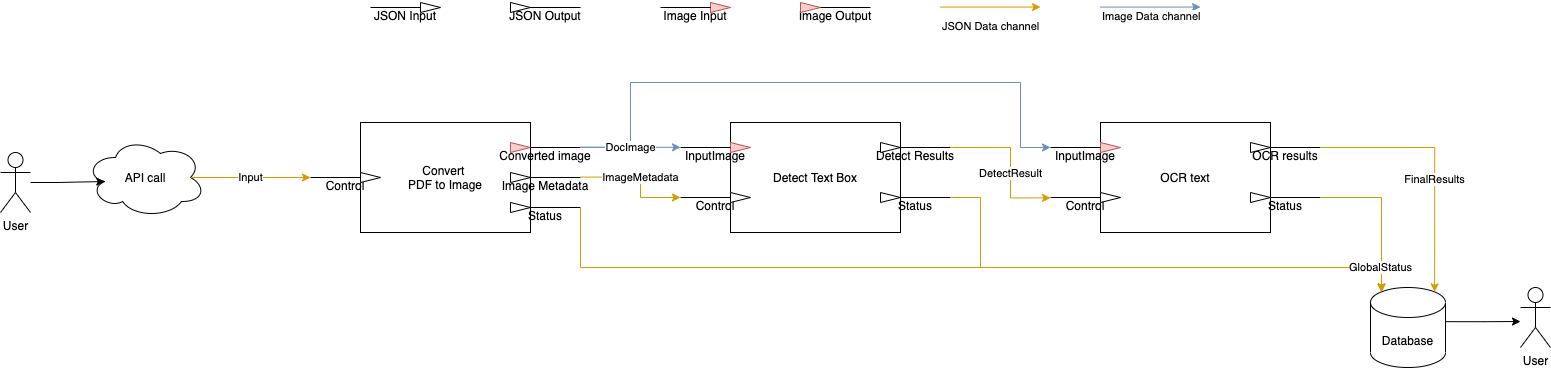

The diagram above was exported from draw.io. Its source (the exported page's mxGraphModel, read from the mxfile embedded in the PNG):
<mxGraphModel dx="2742" dy="1344" grid="1" gridSize="5" guides="1" tooltips="1" connect="1" arrows="1" fold="1" page="1" pageScale="1" pageWidth="850" pageHeight="1100" math="0" shadow="0">
  <root>
    <mxCell id="0" />
    <mxCell id="1" parent="0" />
    <mxCell id="2" value="Convert &lt;br&gt;PDF to Image" style="rounded=0;whiteSpace=wrap;html=1;" vertex="1" parent="1">
      <mxGeometry x="250" y="820" width="170" height="110" as="geometry" />
    </mxCell>
    <mxCell id="3" value="JSON Input" style="group" vertex="1" connectable="0" parent="1">
      <mxGeometry x="260" y="700" width="70" height="10" as="geometry" />
    </mxCell>
    <mxCell id="4" value="" style="triangle;whiteSpace=wrap;html=1;" vertex="1" parent="3">
      <mxGeometry x="50" width="20" height="10" as="geometry" />
    </mxCell>
    <mxCell id="5" value="" style="endArrow=none;html=1;rounded=0;edgeStyle=orthogonalEdgeStyle;entryX=0;entryY=0.5;entryDx=0;entryDy=0;" edge="1" parent="3" target="4">
      <mxGeometry width="50" height="50" relative="1" as="geometry">
        <mxPoint y="5" as="sourcePoint" />
        <mxPoint x="80" y="-10" as="targetPoint" />
      </mxGeometry>
    </mxCell>
    <mxCell id="6" value="Converted image" style="group" vertex="1" connectable="0" parent="1">
      <mxGeometry x="400" y="840" width="70" height="10" as="geometry" />
    </mxCell>
    <mxCell id="7" value="" style="triangle;whiteSpace=wrap;html=1;fillColor=#f8cecc;strokeColor=#b85450;" vertex="1" parent="6">
      <mxGeometry width="20" height="10" as="geometry" />
    </mxCell>
    <mxCell id="8" value="" style="endArrow=none;html=1;rounded=0;edgeStyle=orthogonalEdgeStyle;exitX=1;exitY=0.5;exitDx=0;exitDy=0;" edge="1" parent="6" source="7">
      <mxGeometry x="-50" width="50" height="50" as="geometry">
        <mxPoint x="-50" y="5" as="sourcePoint" />
        <mxPoint x="70" y="5" as="targetPoint" />
        <Array as="points" />
      </mxGeometry>
    </mxCell>
    <mxCell id="9" value="Control" style="group" vertex="1" connectable="0" parent="1">
      <mxGeometry x="200" y="870" width="70" height="10" as="geometry" />
    </mxCell>
    <mxCell id="10" value="" style="triangle;whiteSpace=wrap;html=1;" vertex="1" parent="9">
      <mxGeometry x="50" width="20" height="10" as="geometry" />
    </mxCell>
    <mxCell id="11" value="" style="endArrow=none;html=1;rounded=0;edgeStyle=orthogonalEdgeStyle;entryX=0;entryY=0.5;entryDx=0;entryDy=0;" edge="1" parent="9" target="10">
      <mxGeometry width="50" height="50" relative="1" as="geometry">
        <mxPoint y="5" as="sourcePoint" />
        <mxPoint x="80" y="-10" as="targetPoint" />
      </mxGeometry>
    </mxCell>
    <mxCell id="12" value="Image Metadata" style="group" vertex="1" connectable="0" parent="1">
      <mxGeometry x="400" y="870" width="70" height="10" as="geometry" />
    </mxCell>
    <mxCell id="13" value="" style="triangle;whiteSpace=wrap;html=1;" vertex="1" parent="12">
      <mxGeometry width="20" height="10" as="geometry" />
    </mxCell>
    <mxCell id="14" value="" style="endArrow=none;html=1;rounded=0;edgeStyle=orthogonalEdgeStyle;exitX=1;exitY=0.5;exitDx=0;exitDy=0;" edge="1" parent="12" source="13">
      <mxGeometry x="-50" width="50" height="50" as="geometry">
        <mxPoint x="-50" y="5" as="sourcePoint" />
        <mxPoint x="70" y="5" as="targetPoint" />
        <Array as="points" />
      </mxGeometry>
    </mxCell>
    <mxCell id="15" value="Status" style="group" vertex="1" connectable="0" parent="1">
      <mxGeometry x="400" y="900" width="70" height="10" as="geometry" />
    </mxCell>
    <mxCell id="16" value="" style="triangle;whiteSpace=wrap;html=1;" vertex="1" parent="15">
      <mxGeometry width="20" height="10" as="geometry" />
    </mxCell>
    <mxCell id="17" value="" style="endArrow=none;html=1;rounded=0;edgeStyle=orthogonalEdgeStyle;exitX=1;exitY=0.5;exitDx=0;exitDy=0;" edge="1" parent="15" source="16">
      <mxGeometry x="-50" width="50" height="50" as="geometry">
        <mxPoint x="-50" y="5" as="sourcePoint" />
        <mxPoint x="70" y="5" as="targetPoint" />
        <Array as="points" />
      </mxGeometry>
    </mxCell>
    <mxCell id="18" value="Detect Text Box" style="rounded=0;whiteSpace=wrap;html=1;" vertex="1" parent="1">
      <mxGeometry x="620" y="820" width="170" height="110" as="geometry" />
    </mxCell>
    <mxCell id="19" value="Detect Results" style="group" vertex="1" connectable="0" parent="1">
      <mxGeometry x="770" y="840" width="70" height="10" as="geometry" />
    </mxCell>
    <mxCell id="20" value="" style="triangle;whiteSpace=wrap;html=1;" vertex="1" parent="19">
      <mxGeometry width="20" height="10" as="geometry" />
    </mxCell>
    <mxCell id="21" value="" style="endArrow=none;html=1;rounded=0;edgeStyle=orthogonalEdgeStyle;exitX=1;exitY=0.5;exitDx=0;exitDy=0;" edge="1" parent="19" source="20">
      <mxGeometry x="-50" width="50" height="50" as="geometry">
        <mxPoint x="-50" y="5" as="sourcePoint" />
        <mxPoint x="70" y="5" as="targetPoint" />
        <Array as="points" />
      </mxGeometry>
    </mxCell>
    <mxCell id="22" value="Control" style="group" vertex="1" connectable="0" parent="1">
      <mxGeometry x="570" y="890" width="70" height="10" as="geometry" />
    </mxCell>
    <mxCell id="23" value="" style="triangle;whiteSpace=wrap;html=1;" vertex="1" parent="22">
      <mxGeometry x="50" width="20" height="10" as="geometry" />
    </mxCell>
    <mxCell id="24" value="" style="endArrow=none;html=1;rounded=0;edgeStyle=orthogonalEdgeStyle;entryX=0;entryY=0.5;entryDx=0;entryDy=0;" edge="1" parent="22" target="23">
      <mxGeometry width="50" height="50" relative="1" as="geometry">
        <mxPoint y="5" as="sourcePoint" />
        <mxPoint x="80" y="-10" as="targetPoint" />
      </mxGeometry>
    </mxCell>
    <mxCell id="25" value="Status" style="group" vertex="1" connectable="0" parent="1">
      <mxGeometry x="770" y="890" width="70" height="10" as="geometry" />
    </mxCell>
    <mxCell id="26" value="" style="triangle;whiteSpace=wrap;html=1;" vertex="1" parent="25">
      <mxGeometry width="20" height="10" as="geometry" />
    </mxCell>
    <mxCell id="27" value="" style="endArrow=none;html=1;rounded=0;edgeStyle=orthogonalEdgeStyle;exitX=1;exitY=0.5;exitDx=0;exitDy=0;" edge="1" parent="25" source="26">
      <mxGeometry x="-50" width="50" height="50" as="geometry">
        <mxPoint x="-50" y="5" as="sourcePoint" />
        <mxPoint x="70" y="5" as="targetPoint" />
        <Array as="points" />
      </mxGeometry>
    </mxCell>
    <mxCell id="28" value="InputImage" style="group" vertex="1" connectable="0" parent="1">
      <mxGeometry x="570" y="840" width="70" height="10" as="geometry" />
    </mxCell>
    <mxCell id="29" value="" style="triangle;whiteSpace=wrap;html=1;fillColor=#f8cecc;strokeColor=#b85450;" vertex="1" parent="28">
      <mxGeometry x="50" width="20" height="10" as="geometry" />
    </mxCell>
    <mxCell id="30" value="" style="endArrow=none;html=1;rounded=0;edgeStyle=orthogonalEdgeStyle;entryX=0;entryY=0.5;entryDx=0;entryDy=0;" edge="1" parent="28" target="29">
      <mxGeometry width="50" height="50" relative="1" as="geometry">
        <mxPoint y="5" as="sourcePoint" />
        <mxPoint x="80" y="-10" as="targetPoint" />
      </mxGeometry>
    </mxCell>
    <mxCell id="31" value="OCR text" style="rounded=0;whiteSpace=wrap;html=1;" vertex="1" parent="1">
      <mxGeometry x="990" y="820" width="170" height="110" as="geometry" />
    </mxCell>
    <mxCell id="32" value="OCR results" style="group" vertex="1" connectable="0" parent="1">
      <mxGeometry x="1140" y="840" width="70" height="10" as="geometry" />
    </mxCell>
    <mxCell id="33" value="" style="triangle;whiteSpace=wrap;html=1;" vertex="1" parent="32">
      <mxGeometry width="20" height="10" as="geometry" />
    </mxCell>
    <mxCell id="34" value="" style="endArrow=none;html=1;rounded=0;edgeStyle=orthogonalEdgeStyle;exitX=1;exitY=0.5;exitDx=0;exitDy=0;" edge="1" parent="32" source="33">
      <mxGeometry x="-50" width="50" height="50" as="geometry">
        <mxPoint x="-50" y="5" as="sourcePoint" />
        <mxPoint x="70" y="5" as="targetPoint" />
        <Array as="points" />
      </mxGeometry>
    </mxCell>
    <mxCell id="35" value="Control" style="group" vertex="1" connectable="0" parent="1">
      <mxGeometry x="940" y="890" width="70" height="10" as="geometry" />
    </mxCell>
    <mxCell id="36" value="" style="triangle;whiteSpace=wrap;html=1;" vertex="1" parent="35">
      <mxGeometry x="50" width="20" height="10" as="geometry" />
    </mxCell>
    <mxCell id="37" value="" style="endArrow=none;html=1;rounded=0;edgeStyle=orthogonalEdgeStyle;entryX=0;entryY=0.5;entryDx=0;entryDy=0;" edge="1" parent="35" target="36">
      <mxGeometry width="50" height="50" relative="1" as="geometry">
        <mxPoint y="5" as="sourcePoint" />
        <mxPoint x="80" y="-10" as="targetPoint" />
      </mxGeometry>
    </mxCell>
    <mxCell id="38" value="Status" style="group" vertex="1" connectable="0" parent="1">
      <mxGeometry x="1140" y="890" width="70" height="10" as="geometry" />
    </mxCell>
    <mxCell id="39" value="" style="triangle;whiteSpace=wrap;html=1;" vertex="1" parent="38">
      <mxGeometry width="20" height="10" as="geometry" />
    </mxCell>
    <mxCell id="40" value="" style="endArrow=none;html=1;rounded=0;edgeStyle=orthogonalEdgeStyle;exitX=1;exitY=0.5;exitDx=0;exitDy=0;" edge="1" parent="38" source="39">
      <mxGeometry x="-50" width="50" height="50" as="geometry">
        <mxPoint x="-50" y="5" as="sourcePoint" />
        <mxPoint x="70" y="5" as="targetPoint" />
        <Array as="points" />
      </mxGeometry>
    </mxCell>
    <mxCell id="41" value="InputImage" style="group" vertex="1" connectable="0" parent="1">
      <mxGeometry x="940" y="840" width="70" height="10" as="geometry" />
    </mxCell>
    <mxCell id="42" value="" style="triangle;whiteSpace=wrap;html=1;fillColor=#f8cecc;strokeColor=#b85450;" vertex="1" parent="41">
      <mxGeometry x="50" width="20" height="10" as="geometry" />
    </mxCell>
    <mxCell id="43" value="" style="endArrow=none;html=1;rounded=0;edgeStyle=orthogonalEdgeStyle;entryX=0;entryY=0.5;entryDx=0;entryDy=0;" edge="1" parent="41" target="42">
      <mxGeometry width="50" height="50" relative="1" as="geometry">
        <mxPoint y="5" as="sourcePoint" />
        <mxPoint x="80" y="-10" as="targetPoint" />
      </mxGeometry>
    </mxCell>
    <mxCell id="44" value="JSON Output" style="group" vertex="1" connectable="0" parent="1">
      <mxGeometry x="400" y="700" width="70" height="10" as="geometry" />
    </mxCell>
    <mxCell id="45" value="" style="triangle;whiteSpace=wrap;html=1;" vertex="1" parent="44">
      <mxGeometry width="20" height="10" as="geometry" />
    </mxCell>
    <mxCell id="46" value="" style="endArrow=none;html=1;rounded=0;edgeStyle=orthogonalEdgeStyle;exitX=1;exitY=0.5;exitDx=0;exitDy=0;" edge="1" parent="44" source="45">
      <mxGeometry x="-50" width="50" height="50" as="geometry">
        <mxPoint x="-50" y="5" as="sourcePoint" />
        <mxPoint x="70" y="5" as="targetPoint" />
        <Array as="points" />
      </mxGeometry>
    </mxCell>
    <mxCell id="47" value="Image Input" style="group" vertex="1" connectable="0" parent="1">
      <mxGeometry x="550" y="700" width="70" height="10" as="geometry" />
    </mxCell>
    <mxCell id="48" value="" style="triangle;whiteSpace=wrap;html=1;fillColor=#f8cecc;strokeColor=#b85450;" vertex="1" parent="47">
      <mxGeometry x="50" width="20" height="10" as="geometry" />
    </mxCell>
    <mxCell id="49" value="" style="endArrow=none;html=1;rounded=0;edgeStyle=orthogonalEdgeStyle;entryX=0;entryY=0.5;entryDx=0;entryDy=0;" edge="1" parent="47" target="48">
      <mxGeometry width="50" height="50" relative="1" as="geometry">
        <mxPoint y="5" as="sourcePoint" />
        <mxPoint x="80" y="-10" as="targetPoint" />
      </mxGeometry>
    </mxCell>
    <mxCell id="50" value="Image Output" style="group" vertex="1" connectable="0" parent="1">
      <mxGeometry x="690" y="700" width="70" height="10" as="geometry" />
    </mxCell>
    <mxCell id="51" value="" style="triangle;whiteSpace=wrap;html=1;fillColor=#f8cecc;strokeColor=#b85450;" vertex="1" parent="50">
      <mxGeometry width="20" height="10" as="geometry" />
    </mxCell>
    <mxCell id="52" value="" style="endArrow=none;html=1;rounded=0;edgeStyle=orthogonalEdgeStyle;exitX=1;exitY=0.5;exitDx=0;exitDy=0;" edge="1" parent="50" source="51">
      <mxGeometry x="-50" width="50" height="50" as="geometry">
        <mxPoint x="-50" y="5" as="sourcePoint" />
        <mxPoint x="70" y="5" as="targetPoint" />
        <Array as="points" />
      </mxGeometry>
    </mxCell>
    <mxCell id="53" value="" style="endArrow=classic;html=1;rounded=0;edgeStyle=orthogonalEdgeStyle;fillColor=#dae8fc;strokeColor=#6c8ebf;" edge="1" parent="1">
      <mxGeometry width="50" height="50" relative="1" as="geometry">
        <mxPoint x="470" y="844.8000000000002" as="sourcePoint" />
        <mxPoint x="940" y="845" as="targetPoint" />
        <Array as="points">
          <mxPoint x="520" y="845" />
          <mxPoint x="520" y="780" />
          <mxPoint x="910" y="780" />
          <mxPoint x="910" y="845" />
        </Array>
      </mxGeometry>
    </mxCell>
    <mxCell id="54" value="" style="endArrow=classic;html=1;rounded=0;edgeStyle=orthogonalEdgeStyle;fillColor=#ffe6cc;strokeColor=#d79b00;" edge="1" parent="1">
      <mxGeometry width="50" height="50" relative="1" as="geometry">
        <mxPoint x="830" y="704.5799999999999" as="sourcePoint" />
        <mxPoint x="930" y="704.5799999999999" as="targetPoint" />
      </mxGeometry>
    </mxCell>
    <mxCell id="55" value="&lt;span style=&quot;color: rgb(0 , 0 , 0) ; font-family: &amp;#34;helvetica&amp;#34; ; font-size: 11px ; font-style: normal ; font-weight: 400 ; letter-spacing: normal ; text-align: center ; text-indent: 0px ; text-transform: none ; word-spacing: 0px ; background-color: rgb(255 , 255 , 255) ; display: inline ; float: none&quot;&gt;JSON Data channel&lt;/span&gt;" style="text;whiteSpace=wrap;html=1;" vertex="1" parent="1">
      <mxGeometry x="830" y="710" width="110" height="30" as="geometry" />
    </mxCell>
    <mxCell id="56" value="DocImage" style="endArrow=classic;html=1;rounded=0;edgeStyle=orthogonalEdgeStyle;fillColor=#dae8fc;strokeColor=#6c8ebf;" edge="1" parent="1">
      <mxGeometry width="50" height="50" relative="1" as="geometry">
        <mxPoint x="470" y="844.8000000000002" as="sourcePoint" />
        <mxPoint x="570" y="844.8000000000002" as="targetPoint" />
      </mxGeometry>
    </mxCell>
    <mxCell id="57" value="" style="endArrow=classic;html=1;rounded=0;edgeStyle=orthogonalEdgeStyle;fillColor=#dae8fc;strokeColor=#6c8ebf;" edge="1" parent="1">
      <mxGeometry width="50" height="50" relative="1" as="geometry">
        <mxPoint x="990" y="704.5799999999999" as="sourcePoint" />
        <mxPoint x="1090" y="704.5799999999999" as="targetPoint" />
      </mxGeometry>
    </mxCell>
    <mxCell id="58" value="&lt;span style=&quot;color: rgb(0 , 0 , 0) ; font-family: &amp;#34;helvetica&amp;#34; ; font-size: 11px ; font-style: normal ; font-weight: 400 ; letter-spacing: normal ; text-align: center ; text-indent: 0px ; text-transform: none ; word-spacing: 0px ; background-color: rgb(255 , 255 , 255) ; display: inline ; float: none&quot;&gt;Image Data channel&lt;/span&gt;" style="text;whiteSpace=wrap;html=1;" vertex="1" parent="1">
      <mxGeometry x="990" y="700" width="110" height="30" as="geometry" />
    </mxCell>
    <mxCell id="59" value="ImageMetadata" style="endArrow=classic;html=1;rounded=0;edgeStyle=orthogonalEdgeStyle;fillColor=#ffe6cc;strokeColor=#d79b00;" edge="1" parent="1">
      <mxGeometry width="50" height="50" relative="1" as="geometry">
        <mxPoint x="470" y="874.5799999999999" as="sourcePoint" />
        <mxPoint x="570" y="895" as="targetPoint" />
        <Array as="points">
          <mxPoint x="530" y="875" />
          <mxPoint x="530" y="895" />
        </Array>
      </mxGeometry>
    </mxCell>
    <mxCell id="60" value="DetectResult" style="endArrow=classic;html=1;rounded=0;edgeStyle=orthogonalEdgeStyle;fillColor=#ffe6cc;strokeColor=#d79b00;" edge="1" parent="1">
      <mxGeometry x="0.1305" width="50" height="50" relative="1" as="geometry">
        <mxPoint x="840" y="845" as="sourcePoint" />
        <mxPoint x="940" y="895.4200000000001" as="targetPoint" />
        <Array as="points">
          <mxPoint x="900" y="845" />
          <mxPoint x="900" y="895" />
        </Array>
        <mxPoint as="offset" />
      </mxGeometry>
    </mxCell>
    <mxCell id="61" value="" style="endArrow=classic;html=1;rounded=0;edgeStyle=orthogonalEdgeStyle;fillColor=#ffe6cc;strokeColor=#d79b00;entryX=0.145;entryY=0;entryDx=0;entryDy=4.35;entryPerimeter=0;" edge="1" target="63" parent="1">
      <mxGeometry width="50" height="50" relative="1" as="geometry">
        <mxPoint x="470" y="905" as="sourcePoint" />
        <mxPoint x="1255" y="985" as="targetPoint" />
        <Array as="points">
          <mxPoint x="470" y="965" />
          <mxPoint x="1271" y="965" />
          <mxPoint x="1271" y="989" />
        </Array>
      </mxGeometry>
    </mxCell>
    <mxCell id="62" style="edgeStyle=orthogonalEdgeStyle;rounded=0;orthogonalLoop=1;jettySize=auto;html=1;exitX=1.004;exitY=0.427;exitDx=0;exitDy=0;exitPerimeter=0;" edge="1" source="63" parent="1">
      <mxGeometry relative="1" as="geometry">
        <mxPoint x="1410" y="1019" as="targetPoint" />
      </mxGeometry>
    </mxCell>
    <mxCell id="63" value="Database" style="shape=cylinder3;whiteSpace=wrap;html=1;boundedLbl=1;backgroundOutline=1;size=15;" vertex="1" parent="1">
      <mxGeometry x="1260" y="985" width="75" height="80" as="geometry" />
    </mxCell>
    <mxCell id="64" value="" style="endArrow=classic;html=1;rounded=0;edgeStyle=orthogonalEdgeStyle;fillColor=#ffe6cc;strokeColor=#d79b00;entryX=0.145;entryY=0;entryDx=0;entryDy=4.35;entryPerimeter=0;" edge="1" target="63" parent="1">
      <mxGeometry x="0.1305" width="50" height="50" relative="1" as="geometry">
        <mxPoint x="1210" y="895" as="sourcePoint" />
        <mxPoint x="1275" y="985" as="targetPoint" />
        <Array as="points">
          <mxPoint x="1271" y="895" />
          <mxPoint x="1271" y="989" />
        </Array>
        <mxPoint as="offset" />
      </mxGeometry>
    </mxCell>
    <mxCell id="65" value="FinalResults" style="endArrow=classic;html=1;rounded=0;edgeStyle=orthogonalEdgeStyle;fillColor=#ffe6cc;strokeColor=#d79b00;entryX=0.855;entryY=0;entryDx=0;entryDy=4.35;entryPerimeter=0;" edge="1" target="63" parent="1">
      <mxGeometry x="0.1305" width="50" height="50" relative="1" as="geometry">
        <mxPoint x="1210" y="845" as="sourcePoint" />
        <mxPoint x="1282.4" y="994.3499999999999" as="targetPoint" />
        <Array as="points">
          <mxPoint x="1324" y="845" />
        </Array>
        <mxPoint as="offset" />
      </mxGeometry>
    </mxCell>
    <mxCell id="66" value="API call" style="ellipse;shape=cloud;whiteSpace=wrap;html=1;" vertex="1" parent="1">
      <mxGeometry x="-25" y="835" width="120" height="80" as="geometry" />
    </mxCell>
    <mxCell id="67" value="Input" style="endArrow=classic;html=1;rounded=0;edgeStyle=orthogonalEdgeStyle;fillColor=#ffe6cc;strokeColor=#d79b00;exitX=0.875;exitY=0.5;exitDx=0;exitDy=0;exitPerimeter=0;" edge="1" source="66" parent="1">
      <mxGeometry width="50" height="50" relative="1" as="geometry">
        <mxPoint x="150" y="984.9999999999999" as="sourcePoint" />
        <mxPoint x="200" y="875" as="targetPoint" />
        <Array as="points">
          <mxPoint x="80" y="875" />
        </Array>
      </mxGeometry>
    </mxCell>
    <mxCell id="68" style="edgeStyle=orthogonalEdgeStyle;rounded=0;orthogonalLoop=1;jettySize=auto;html=1;entryX=0.16;entryY=0.55;entryDx=0;entryDy=0;entryPerimeter=0;" edge="1" source="69" target="66" parent="1">
      <mxGeometry relative="1" as="geometry" />
    </mxCell>
    <mxCell id="69" value="User" style="shape=umlActor;verticalLabelPosition=bottom;verticalAlign=top;html=1;outlineConnect=0;" vertex="1" parent="1">
      <mxGeometry x="-110" y="850" width="30" height="60" as="geometry" />
    </mxCell>
    <mxCell id="70" value="User" style="shape=umlActor;verticalLabelPosition=bottom;verticalAlign=top;html=1;outlineConnect=0;" vertex="1" parent="1">
      <mxGeometry x="1410" y="985" width="30" height="60" as="geometry" />
    </mxCell>
    <mxCell id="71" value="GlobalStatus" style="endArrow=classic;html=1;rounded=0;edgeStyle=orthogonalEdgeStyle;fillColor=#ffe6cc;strokeColor=#d79b00;entryX=0.145;entryY=0;entryDx=0;entryDy=4.35;entryPerimeter=0;" edge="1" target="63" parent="1">
      <mxGeometry x="0.9061" width="50" height="50" relative="1" as="geometry">
        <mxPoint x="840" y="895" as="sourcePoint" />
        <mxPoint x="945" y="900.4200000000001" as="targetPoint" />
        <Array as="points">
          <mxPoint x="870" y="895" />
          <mxPoint x="870" y="965" />
          <mxPoint x="1271" y="965" />
          <mxPoint x="1271" y="989" />
        </Array>
        <mxPoint as="offset" />
      </mxGeometry>
    </mxCell>
  </root>
</mxGraphModel>